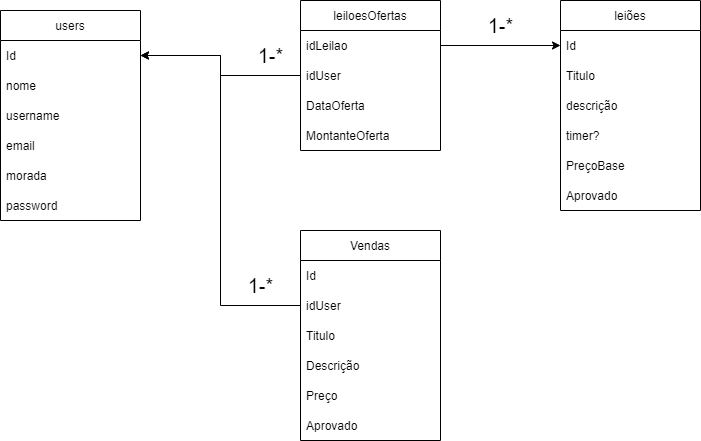

The diagram above was exported from draw.io. Its source (the exported page's mxGraphModel, read from the mxfile embedded in the PNG):
<mxGraphModel dx="1102" dy="614" grid="1" gridSize="10" guides="1" tooltips="1" connect="1" arrows="1" fold="1" page="1" pageScale="1" pageWidth="827" pageHeight="1169" math="0" shadow="0">
  <root>
    <mxCell id="0" />
    <mxCell id="1" parent="0" />
    <mxCell id="mMU2HCc3Q2l-99WwwcgR-2" value="users" style="swimlane;fontStyle=0;childLayout=stackLayout;horizontal=1;startSize=30;horizontalStack=0;resizeParent=1;resizeParentMax=0;resizeLast=0;collapsible=1;marginBottom=0;" vertex="1" parent="1">
      <mxGeometry x="40" y="60" width="140" height="210" as="geometry" />
    </mxCell>
    <mxCell id="mMU2HCc3Q2l-99WwwcgR-3" value="Id " style="text;strokeColor=none;fillColor=none;align=left;verticalAlign=middle;spacingLeft=4;spacingRight=4;overflow=hidden;points=[[0,0.5],[1,0.5]];portConstraint=eastwest;rotatable=0;" vertex="1" parent="mMU2HCc3Q2l-99WwwcgR-2">
      <mxGeometry y="30" width="140" height="30" as="geometry" />
    </mxCell>
    <mxCell id="mMU2HCc3Q2l-99WwwcgR-4" value="nome" style="text;strokeColor=none;fillColor=none;align=left;verticalAlign=middle;spacingLeft=4;spacingRight=4;overflow=hidden;points=[[0,0.5],[1,0.5]];portConstraint=eastwest;rotatable=0;" vertex="1" parent="mMU2HCc3Q2l-99WwwcgR-2">
      <mxGeometry y="60" width="140" height="30" as="geometry" />
    </mxCell>
    <mxCell id="mMU2HCc3Q2l-99WwwcgR-51" value="username" style="text;strokeColor=none;fillColor=none;align=left;verticalAlign=middle;spacingLeft=4;spacingRight=4;overflow=hidden;points=[[0,0.5],[1,0.5]];portConstraint=eastwest;rotatable=0;" vertex="1" parent="mMU2HCc3Q2l-99WwwcgR-2">
      <mxGeometry y="90" width="140" height="30" as="geometry" />
    </mxCell>
    <mxCell id="mMU2HCc3Q2l-99WwwcgR-6" value="email" style="text;strokeColor=none;fillColor=none;align=left;verticalAlign=middle;spacingLeft=4;spacingRight=4;overflow=hidden;points=[[0,0.5],[1,0.5]];portConstraint=eastwest;rotatable=0;" vertex="1" parent="mMU2HCc3Q2l-99WwwcgR-2">
      <mxGeometry y="120" width="140" height="30" as="geometry" />
    </mxCell>
    <mxCell id="mMU2HCc3Q2l-99WwwcgR-7" value="morada" style="text;strokeColor=none;fillColor=none;align=left;verticalAlign=middle;spacingLeft=4;spacingRight=4;overflow=hidden;points=[[0,0.5],[1,0.5]];portConstraint=eastwest;rotatable=0;" vertex="1" parent="mMU2HCc3Q2l-99WwwcgR-2">
      <mxGeometry y="150" width="140" height="30" as="geometry" />
    </mxCell>
    <mxCell id="mMU2HCc3Q2l-99WwwcgR-8" value="password" style="text;strokeColor=none;fillColor=none;align=left;verticalAlign=middle;spacingLeft=4;spacingRight=4;overflow=hidden;points=[[0,0.5],[1,0.5]];portConstraint=eastwest;rotatable=0;" vertex="1" parent="mMU2HCc3Q2l-99WwwcgR-2">
      <mxGeometry y="180" width="140" height="30" as="geometry" />
    </mxCell>
    <mxCell id="mMU2HCc3Q2l-99WwwcgR-10" value="leiões" style="swimlane;fontStyle=0;childLayout=stackLayout;horizontal=1;startSize=30;horizontalStack=0;resizeParent=1;resizeParentMax=0;resizeLast=0;collapsible=1;marginBottom=0;" vertex="1" parent="1">
      <mxGeometry x="600" y="50" width="140" height="210" as="geometry" />
    </mxCell>
    <mxCell id="mMU2HCc3Q2l-99WwwcgR-11" value="Id" style="text;strokeColor=none;fillColor=none;align=left;verticalAlign=middle;spacingLeft=4;spacingRight=4;overflow=hidden;points=[[0,0.5],[1,0.5]];portConstraint=eastwest;rotatable=0;" vertex="1" parent="mMU2HCc3Q2l-99WwwcgR-10">
      <mxGeometry y="30" width="140" height="30" as="geometry" />
    </mxCell>
    <mxCell id="mMU2HCc3Q2l-99WwwcgR-12" value="Titulo" style="text;strokeColor=none;fillColor=none;align=left;verticalAlign=middle;spacingLeft=4;spacingRight=4;overflow=hidden;points=[[0,0.5],[1,0.5]];portConstraint=eastwest;rotatable=0;" vertex="1" parent="mMU2HCc3Q2l-99WwwcgR-10">
      <mxGeometry y="60" width="140" height="30" as="geometry" />
    </mxCell>
    <mxCell id="mMU2HCc3Q2l-99WwwcgR-13" value="descrição" style="text;strokeColor=none;fillColor=none;align=left;verticalAlign=middle;spacingLeft=4;spacingRight=4;overflow=hidden;points=[[0,0.5],[1,0.5]];portConstraint=eastwest;rotatable=0;" vertex="1" parent="mMU2HCc3Q2l-99WwwcgR-10">
      <mxGeometry y="90" width="140" height="30" as="geometry" />
    </mxCell>
    <mxCell id="mMU2HCc3Q2l-99WwwcgR-14" value="timer?" style="text;strokeColor=none;fillColor=none;align=left;verticalAlign=middle;spacingLeft=4;spacingRight=4;overflow=hidden;points=[[0,0.5],[1,0.5]];portConstraint=eastwest;rotatable=0;" vertex="1" parent="mMU2HCc3Q2l-99WwwcgR-10">
      <mxGeometry y="120" width="140" height="30" as="geometry" />
    </mxCell>
    <mxCell id="mMU2HCc3Q2l-99WwwcgR-15" value="PreçoBase" style="text;strokeColor=none;fillColor=none;align=left;verticalAlign=middle;spacingLeft=4;spacingRight=4;overflow=hidden;points=[[0,0.5],[1,0.5]];portConstraint=eastwest;rotatable=0;" vertex="1" parent="mMU2HCc3Q2l-99WwwcgR-10">
      <mxGeometry y="150" width="140" height="30" as="geometry" />
    </mxCell>
    <mxCell id="mMU2HCc3Q2l-99WwwcgR-16" value="Aprovado" style="text;strokeColor=none;fillColor=none;align=left;verticalAlign=middle;spacingLeft=4;spacingRight=4;overflow=hidden;points=[[0,0.5],[1,0.5]];portConstraint=eastwest;rotatable=0;" vertex="1" parent="mMU2HCc3Q2l-99WwwcgR-10">
      <mxGeometry y="180" width="140" height="30" as="geometry" />
    </mxCell>
    <mxCell id="mMU2HCc3Q2l-99WwwcgR-18" value="leiloesOfertas" style="swimlane;fontStyle=0;childLayout=stackLayout;horizontal=1;startSize=30;horizontalStack=0;resizeParent=1;resizeParentMax=0;resizeLast=0;collapsible=1;marginBottom=0;" vertex="1" parent="1">
      <mxGeometry x="340" y="50" width="140" height="150" as="geometry" />
    </mxCell>
    <mxCell id="mMU2HCc3Q2l-99WwwcgR-19" value="idLeilao" style="text;strokeColor=none;fillColor=none;align=left;verticalAlign=middle;spacingLeft=4;spacingRight=4;overflow=hidden;points=[[0,0.5],[1,0.5]];portConstraint=eastwest;rotatable=0;" vertex="1" parent="mMU2HCc3Q2l-99WwwcgR-18">
      <mxGeometry y="30" width="140" height="30" as="geometry" />
    </mxCell>
    <mxCell id="mMU2HCc3Q2l-99WwwcgR-20" value="idUser" style="text;strokeColor=none;fillColor=none;align=left;verticalAlign=middle;spacingLeft=4;spacingRight=4;overflow=hidden;points=[[0,0.5],[1,0.5]];portConstraint=eastwest;rotatable=0;" vertex="1" parent="mMU2HCc3Q2l-99WwwcgR-18">
      <mxGeometry y="60" width="140" height="30" as="geometry" />
    </mxCell>
    <mxCell id="mMU2HCc3Q2l-99WwwcgR-21" value="DataOferta" style="text;strokeColor=none;fillColor=none;align=left;verticalAlign=middle;spacingLeft=4;spacingRight=4;overflow=hidden;points=[[0,0.5],[1,0.5]];portConstraint=eastwest;rotatable=0;" vertex="1" parent="mMU2HCc3Q2l-99WwwcgR-18">
      <mxGeometry y="90" width="140" height="30" as="geometry" />
    </mxCell>
    <mxCell id="mMU2HCc3Q2l-99WwwcgR-22" value="MontanteOferta" style="text;strokeColor=none;fillColor=none;align=left;verticalAlign=middle;spacingLeft=4;spacingRight=4;overflow=hidden;points=[[0,0.5],[1,0.5]];portConstraint=eastwest;rotatable=0;" vertex="1" parent="mMU2HCc3Q2l-99WwwcgR-18">
      <mxGeometry y="120" width="140" height="30" as="geometry" />
    </mxCell>
    <mxCell id="mMU2HCc3Q2l-99WwwcgR-25" style="edgeStyle=orthogonalEdgeStyle;rounded=0;orthogonalLoop=1;jettySize=auto;html=1;exitX=1;exitY=0.5;exitDx=0;exitDy=0;" edge="1" parent="1" source="mMU2HCc3Q2l-99WwwcgR-19" target="mMU2HCc3Q2l-99WwwcgR-11">
      <mxGeometry relative="1" as="geometry" />
    </mxCell>
    <mxCell id="mMU2HCc3Q2l-99WwwcgR-28" value="Vendas" style="swimlane;fontStyle=0;childLayout=stackLayout;horizontal=1;startSize=30;horizontalStack=0;resizeParent=1;resizeParentMax=0;resizeLast=0;collapsible=1;marginBottom=0;" vertex="1" parent="1">
      <mxGeometry x="340" y="280" width="140" height="210" as="geometry" />
    </mxCell>
    <mxCell id="mMU2HCc3Q2l-99WwwcgR-29" value="Id" style="text;strokeColor=none;fillColor=none;align=left;verticalAlign=middle;spacingLeft=4;spacingRight=4;overflow=hidden;points=[[0,0.5],[1,0.5]];portConstraint=eastwest;rotatable=0;" vertex="1" parent="mMU2HCc3Q2l-99WwwcgR-28">
      <mxGeometry y="30" width="140" height="30" as="geometry" />
    </mxCell>
    <mxCell id="mMU2HCc3Q2l-99WwwcgR-30" value="idUser" style="text;strokeColor=none;fillColor=none;align=left;verticalAlign=middle;spacingLeft=4;spacingRight=4;overflow=hidden;points=[[0,0.5],[1,0.5]];portConstraint=eastwest;rotatable=0;" vertex="1" parent="mMU2HCc3Q2l-99WwwcgR-28">
      <mxGeometry y="60" width="140" height="30" as="geometry" />
    </mxCell>
    <mxCell id="mMU2HCc3Q2l-99WwwcgR-31" value="Titulo" style="text;strokeColor=none;fillColor=none;align=left;verticalAlign=middle;spacingLeft=4;spacingRight=4;overflow=hidden;points=[[0,0.5],[1,0.5]];portConstraint=eastwest;rotatable=0;" vertex="1" parent="mMU2HCc3Q2l-99WwwcgR-28">
      <mxGeometry y="90" width="140" height="30" as="geometry" />
    </mxCell>
    <mxCell id="mMU2HCc3Q2l-99WwwcgR-32" value="Descrição" style="text;strokeColor=none;fillColor=none;align=left;verticalAlign=middle;spacingLeft=4;spacingRight=4;overflow=hidden;points=[[0,0.5],[1,0.5]];portConstraint=eastwest;rotatable=0;" vertex="1" parent="mMU2HCc3Q2l-99WwwcgR-28">
      <mxGeometry y="120" width="140" height="30" as="geometry" />
    </mxCell>
    <mxCell id="mMU2HCc3Q2l-99WwwcgR-33" value="Preço" style="text;strokeColor=none;fillColor=none;align=left;verticalAlign=middle;spacingLeft=4;spacingRight=4;overflow=hidden;points=[[0,0.5],[1,0.5]];portConstraint=eastwest;rotatable=0;" vertex="1" parent="mMU2HCc3Q2l-99WwwcgR-28">
      <mxGeometry y="150" width="140" height="30" as="geometry" />
    </mxCell>
    <mxCell id="mMU2HCc3Q2l-99WwwcgR-34" value="Aprovado" style="text;strokeColor=none;fillColor=none;align=left;verticalAlign=middle;spacingLeft=4;spacingRight=4;overflow=hidden;points=[[0,0.5],[1,0.5]];portConstraint=eastwest;rotatable=0;" vertex="1" parent="mMU2HCc3Q2l-99WwwcgR-28">
      <mxGeometry y="180" width="140" height="30" as="geometry" />
    </mxCell>
    <mxCell id="mMU2HCc3Q2l-99WwwcgR-37" style="edgeStyle=orthogonalEdgeStyle;rounded=0;orthogonalLoop=1;jettySize=auto;html=1;entryX=1;entryY=0.5;entryDx=0;entryDy=0;exitX=0;exitY=0.5;exitDx=0;exitDy=0;" edge="1" parent="1" source="mMU2HCc3Q2l-99WwwcgR-20" target="mMU2HCc3Q2l-99WwwcgR-3">
      <mxGeometry relative="1" as="geometry">
        <mxPoint x="330" y="105" as="sourcePoint" />
      </mxGeometry>
    </mxCell>
    <mxCell id="mMU2HCc3Q2l-99WwwcgR-39" value="1-*" style="text;html=1;align=center;verticalAlign=middle;resizable=0;points=[];autosize=1;strokeColor=none;fillColor=none;strokeWidth=11;fontSize=20;" vertex="1" parent="1">
      <mxGeometry x="290" y="90" width="40" height="30" as="geometry" />
    </mxCell>
    <mxCell id="mMU2HCc3Q2l-99WwwcgR-45" value="1-*" style="text;html=1;align=center;verticalAlign=middle;resizable=0;points=[];autosize=1;strokeColor=none;fillColor=none;strokeWidth=11;fontSize=20;" vertex="1" parent="1">
      <mxGeometry x="280" y="320" width="40" height="30" as="geometry" />
    </mxCell>
    <mxCell id="mMU2HCc3Q2l-99WwwcgR-46" value="1-*" style="text;html=1;align=center;verticalAlign=middle;resizable=0;points=[];autosize=1;strokeColor=none;fillColor=none;strokeWidth=11;fontSize=20;" vertex="1" parent="1">
      <mxGeometry x="520" y="60" width="40" height="30" as="geometry" />
    </mxCell>
    <mxCell id="mMU2HCc3Q2l-99WwwcgR-48" style="edgeStyle=orthogonalEdgeStyle;rounded=0;orthogonalLoop=1;jettySize=auto;html=1;entryX=1;entryY=0.5;entryDx=0;entryDy=0;fontSize=20;" edge="1" parent="1" source="mMU2HCc3Q2l-99WwwcgR-30" target="mMU2HCc3Q2l-99WwwcgR-3">
      <mxGeometry relative="1" as="geometry" />
    </mxCell>
  </root>
</mxGraphModel>